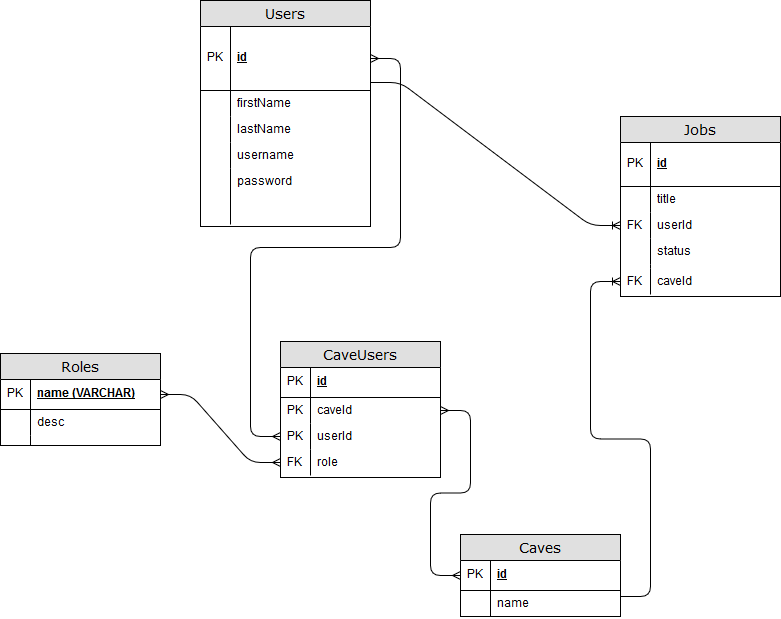

The diagram above was exported from draw.io. Its source (the exported page's mxGraphModel, read from the mxfile embedded in the PNG):
<mxGraphModel dx="1396" dy="794" grid="1" gridSize="10" guides="1" tooltips="1" connect="1" arrows="1" fold="1" page="1" pageScale="1" pageWidth="1100" pageHeight="850" background="#ffffff" math="0" shadow="0">
  <root>
    <mxCell id="0" />
    <mxCell id="1" parent="0" />
    <mxCell id="2e49270ec7c68f3f-8" value="Caves" style="swimlane;html=1;fontStyle=0;childLayout=stackLayout;horizontal=1;startSize=26;fillColor=#e0e0e0;horizontalStack=0;resizeParent=1;resizeLast=0;collapsible=1;marginBottom=0;swimlaneFillColor=#ffffff;align=center;rounded=0;shadow=0;comic=0;labelBackgroundColor=none;strokeColor=#000000;strokeWidth=1;fontFamily=Verdana;fontSize=14;fontColor=#000000;swimlaneLine=1;" parent="1" vertex="1">
      <mxGeometry x="540" y="558" width="160" height="82" as="geometry" />
    </mxCell>
    <mxCell id="2e49270ec7c68f3f-9" value="id" style="shape=partialRectangle;top=0;left=0;right=0;bottom=1;html=1;align=left;verticalAlign=middle;fillColor=none;spacingLeft=34;spacingRight=4;whiteSpace=wrap;overflow=hidden;rotatable=0;points=[[0,0.5],[1,0.5]];portConstraint=eastwest;dropTarget=0;fontStyle=5;" parent="2e49270ec7c68f3f-8" vertex="1">
      <mxGeometry y="26" width="160" height="30" as="geometry" />
    </mxCell>
    <mxCell id="2e49270ec7c68f3f-10" value="PK" style="shape=partialRectangle;top=0;left=0;bottom=0;html=1;fillColor=none;align=left;verticalAlign=middle;spacingLeft=4;spacingRight=4;whiteSpace=wrap;overflow=hidden;rotatable=0;points=[];portConstraint=eastwest;part=1;" parent="2e49270ec7c68f3f-9" vertex="1" connectable="0">
      <mxGeometry width="30" height="30" as="geometry" />
    </mxCell>
    <mxCell id="2e49270ec7c68f3f-15" value="name" style="shape=partialRectangle;top=0;left=0;right=0;bottom=0;html=1;align=left;verticalAlign=top;fillColor=none;spacingLeft=34;spacingRight=4;whiteSpace=wrap;overflow=hidden;rotatable=0;points=[[0,0.5],[1,0.5]];portConstraint=eastwest;dropTarget=0;" parent="2e49270ec7c68f3f-8" vertex="1">
      <mxGeometry y="56" width="160" height="26" as="geometry" />
    </mxCell>
    <mxCell id="2e49270ec7c68f3f-16" value="" style="shape=partialRectangle;top=0;left=0;bottom=0;html=1;fillColor=none;align=left;verticalAlign=top;spacingLeft=4;spacingRight=4;whiteSpace=wrap;overflow=hidden;rotatable=0;points=[];portConstraint=eastwest;part=1;" parent="2e49270ec7c68f3f-15" vertex="1" connectable="0">
      <mxGeometry width="30" height="26" as="geometry" />
    </mxCell>
    <mxCell id="2e49270ec7c68f3f-19" value="Users" style="swimlane;html=1;fontStyle=0;childLayout=stackLayout;horizontal=1;startSize=26;fillColor=#e0e0e0;horizontalStack=0;resizeParent=1;resizeLast=0;collapsible=1;marginBottom=0;swimlaneFillColor=#ffffff;align=center;rounded=0;shadow=0;comic=0;labelBackgroundColor=none;strokeColor=#000000;strokeWidth=1;fontFamily=Verdana;fontSize=14;fontColor=#000000;" parent="1" vertex="1">
      <mxGeometry x="280" y="24" width="170" height="226" as="geometry" />
    </mxCell>
    <mxCell id="2e49270ec7c68f3f-20" value="id" style="shape=partialRectangle;top=0;left=0;right=0;bottom=1;html=1;align=left;verticalAlign=middle;fillColor=none;spacingLeft=34;spacingRight=4;whiteSpace=wrap;overflow=hidden;rotatable=0;points=[[0,0.5],[1,0.5]];portConstraint=eastwest;dropTarget=0;fontStyle=5;" parent="2e49270ec7c68f3f-19" vertex="1">
      <mxGeometry y="26" width="170" height="64" as="geometry" />
    </mxCell>
    <mxCell id="2e49270ec7c68f3f-21" value="PK" style="shape=partialRectangle;top=0;left=0;bottom=0;html=1;fillColor=none;align=left;verticalAlign=middle;spacingLeft=4;spacingRight=4;whiteSpace=wrap;overflow=hidden;rotatable=0;points=[];portConstraint=eastwest;part=1;" parent="2e49270ec7c68f3f-20" vertex="1" connectable="0">
      <mxGeometry width="30" height="64" as="geometry" />
    </mxCell>
    <mxCell id="2e49270ec7c68f3f-22" value="firstName" style="shape=partialRectangle;top=0;left=0;right=0;bottom=0;html=1;align=left;verticalAlign=top;fillColor=none;spacingLeft=34;spacingRight=4;whiteSpace=wrap;overflow=hidden;rotatable=0;points=[[0,0.5],[1,0.5]];portConstraint=eastwest;dropTarget=0;" parent="2e49270ec7c68f3f-19" vertex="1">
      <mxGeometry y="90" width="170" height="26" as="geometry" />
    </mxCell>
    <mxCell id="2e49270ec7c68f3f-23" value="" style="shape=partialRectangle;top=0;left=0;bottom=0;html=1;fillColor=none;align=left;verticalAlign=top;spacingLeft=4;spacingRight=4;whiteSpace=wrap;overflow=hidden;rotatable=0;points=[];portConstraint=eastwest;part=1;" parent="2e49270ec7c68f3f-22" vertex="1" connectable="0">
      <mxGeometry width="30" height="26" as="geometry" />
    </mxCell>
    <mxCell id="2e49270ec7c68f3f-24" value="lastName" style="shape=partialRectangle;top=0;left=0;right=0;bottom=0;html=1;align=left;verticalAlign=top;fillColor=none;spacingLeft=34;spacingRight=4;whiteSpace=wrap;overflow=hidden;rotatable=0;points=[[0,0.5],[1,0.5]];portConstraint=eastwest;dropTarget=0;" parent="2e49270ec7c68f3f-19" vertex="1">
      <mxGeometry y="116" width="170" height="26" as="geometry" />
    </mxCell>
    <mxCell id="2e49270ec7c68f3f-25" value="" style="shape=partialRectangle;top=0;left=0;bottom=0;html=1;fillColor=none;align=left;verticalAlign=top;spacingLeft=4;spacingRight=4;whiteSpace=wrap;overflow=hidden;rotatable=0;points=[];portConstraint=eastwest;part=1;" parent="2e49270ec7c68f3f-24" vertex="1" connectable="0">
      <mxGeometry width="30" height="26" as="geometry" />
    </mxCell>
    <mxCell id="2e49270ec7c68f3f-26" value="username" style="shape=partialRectangle;top=0;left=0;right=0;bottom=0;html=1;align=left;verticalAlign=top;fillColor=none;spacingLeft=34;spacingRight=4;whiteSpace=wrap;overflow=hidden;rotatable=0;points=[[0,0.5],[1,0.5]];portConstraint=eastwest;dropTarget=0;" parent="2e49270ec7c68f3f-19" vertex="1">
      <mxGeometry y="142" width="170" height="26" as="geometry" />
    </mxCell>
    <mxCell id="2e49270ec7c68f3f-27" value="" style="shape=partialRectangle;top=0;left=0;bottom=0;html=1;fillColor=none;align=left;verticalAlign=top;spacingLeft=4;spacingRight=4;whiteSpace=wrap;overflow=hidden;rotatable=0;points=[];portConstraint=eastwest;part=1;" parent="2e49270ec7c68f3f-26" vertex="1" connectable="0">
      <mxGeometry width="30" height="26" as="geometry" />
    </mxCell>
    <mxCell id="2e49270ec7c68f3f-28" value="password" style="shape=partialRectangle;top=0;left=0;right=0;bottom=0;html=1;align=left;verticalAlign=top;fillColor=none;spacingLeft=34;spacingRight=4;whiteSpace=wrap;overflow=hidden;rotatable=0;points=[[0,0.5],[1,0.5]];portConstraint=eastwest;dropTarget=0;" parent="2e49270ec7c68f3f-19" vertex="1">
      <mxGeometry y="168" width="170" height="56" as="geometry" />
    </mxCell>
    <mxCell id="2e49270ec7c68f3f-29" value="" style="shape=partialRectangle;top=0;left=0;bottom=0;html=1;fillColor=none;align=left;verticalAlign=top;spacingLeft=4;spacingRight=4;whiteSpace=wrap;overflow=hidden;rotatable=0;points=[];portConstraint=eastwest;part=1;" parent="2e49270ec7c68f3f-28" vertex="1" connectable="0">
      <mxGeometry width="30" height="56" as="geometry" />
    </mxCell>
    <mxCell id="2e49270ec7c68f3f-30" value="Jobs" style="swimlane;html=1;fontStyle=0;childLayout=stackLayout;horizontal=1;startSize=26;fillColor=#e0e0e0;horizontalStack=0;resizeParent=1;resizeLast=0;collapsible=1;marginBottom=0;swimlaneFillColor=#ffffff;align=center;rounded=0;shadow=0;comic=0;labelBackgroundColor=none;strokeColor=#000000;strokeWidth=1;fontFamily=Verdana;fontSize=14;fontColor=#000000;" parent="1" vertex="1">
      <mxGeometry x="700" y="140" width="160" height="180" as="geometry" />
    </mxCell>
    <mxCell id="2e49270ec7c68f3f-31" value="id" style="shape=partialRectangle;top=0;left=0;right=0;bottom=1;html=1;align=left;verticalAlign=middle;fillColor=none;spacingLeft=34;spacingRight=4;whiteSpace=wrap;overflow=hidden;rotatable=0;points=[[0,0.5],[1,0.5]];portConstraint=eastwest;dropTarget=0;fontStyle=5;" parent="2e49270ec7c68f3f-30" vertex="1">
      <mxGeometry y="26" width="160" height="44" as="geometry" />
    </mxCell>
    <mxCell id="2e49270ec7c68f3f-32" value="PK" style="shape=partialRectangle;top=0;left=0;bottom=0;html=1;fillColor=none;align=left;verticalAlign=middle;spacingLeft=4;spacingRight=4;whiteSpace=wrap;overflow=hidden;rotatable=0;points=[];portConstraint=eastwest;part=1;" parent="2e49270ec7c68f3f-31" vertex="1" connectable="0">
      <mxGeometry width="30" height="44" as="geometry" />
    </mxCell>
    <mxCell id="2e49270ec7c68f3f-33" value="&lt;div&gt;title&lt;/div&gt;" style="shape=partialRectangle;top=0;left=0;right=0;bottom=0;html=1;align=left;verticalAlign=top;fillColor=none;spacingLeft=34;spacingRight=4;whiteSpace=wrap;overflow=hidden;rotatable=0;points=[[0,0.5],[1,0.5]];portConstraint=eastwest;dropTarget=0;" parent="2e49270ec7c68f3f-30" vertex="1">
      <mxGeometry y="70" width="160" height="26" as="geometry" />
    </mxCell>
    <mxCell id="2e49270ec7c68f3f-34" value="" style="shape=partialRectangle;top=0;left=0;bottom=0;html=1;fillColor=none;align=left;verticalAlign=top;spacingLeft=4;spacingRight=4;whiteSpace=wrap;overflow=hidden;rotatable=0;points=[];portConstraint=eastwest;part=1;" parent="2e49270ec7c68f3f-33" vertex="1" connectable="0">
      <mxGeometry width="30" height="26" as="geometry" />
    </mxCell>
    <mxCell id="KNWFBLpXxOdBgphbk_ZS-11" value="userId" style="shape=partialRectangle;top=0;left=0;right=0;bottom=0;html=1;align=left;verticalAlign=top;fillColor=none;spacingLeft=34;spacingRight=4;whiteSpace=wrap;overflow=hidden;rotatable=0;points=[[0,0.5],[1,0.5]];portConstraint=eastwest;dropTarget=0;" parent="2e49270ec7c68f3f-30" vertex="1">
      <mxGeometry y="96" width="160" height="26" as="geometry" />
    </mxCell>
    <mxCell id="KNWFBLpXxOdBgphbk_ZS-12" value="FK" style="shape=partialRectangle;top=0;left=0;bottom=0;html=1;fillColor=none;align=left;verticalAlign=top;spacingLeft=4;spacingRight=4;whiteSpace=wrap;overflow=hidden;rotatable=0;points=[];portConstraint=eastwest;part=1;" parent="KNWFBLpXxOdBgphbk_ZS-11" vertex="1" connectable="0">
      <mxGeometry width="30" height="26" as="geometry" />
    </mxCell>
    <mxCell id="KNWFBLpXxOdBgphbk_ZS-13" value="status" style="shape=partialRectangle;top=0;left=0;right=0;bottom=0;html=1;align=left;verticalAlign=top;fillColor=none;spacingLeft=34;spacingRight=4;whiteSpace=wrap;overflow=hidden;rotatable=0;points=[[0,0.5],[1,0.5]];portConstraint=eastwest;dropTarget=0;" parent="2e49270ec7c68f3f-30" vertex="1">
      <mxGeometry y="122" width="160" height="26" as="geometry" />
    </mxCell>
    <mxCell id="KNWFBLpXxOdBgphbk_ZS-14" value="" style="shape=partialRectangle;top=0;left=0;bottom=0;html=1;fillColor=none;align=left;verticalAlign=top;spacingLeft=4;spacingRight=4;whiteSpace=wrap;overflow=hidden;rotatable=0;points=[];portConstraint=eastwest;part=1;" parent="KNWFBLpXxOdBgphbk_ZS-13" vertex="1" connectable="0">
      <mxGeometry width="30" height="26" as="geometry" />
    </mxCell>
    <mxCell id="2e49270ec7c68f3f-39" value="" style="shape=partialRectangle;top=0;left=0;right=0;bottom=0;html=1;align=left;verticalAlign=top;fillColor=none;spacingLeft=34;spacingRight=4;whiteSpace=wrap;overflow=hidden;rotatable=0;points=[[0,0.5],[1,0.5]];portConstraint=eastwest;dropTarget=0;" parent="2e49270ec7c68f3f-30" vertex="1">
      <mxGeometry y="148" width="160" height="4" as="geometry" />
    </mxCell>
    <mxCell id="2e49270ec7c68f3f-40" value="" style="shape=partialRectangle;top=0;left=0;bottom=0;html=1;fillColor=none;align=left;verticalAlign=top;spacingLeft=4;spacingRight=4;whiteSpace=wrap;overflow=hidden;rotatable=0;points=[];portConstraint=eastwest;part=1;" parent="2e49270ec7c68f3f-39" vertex="1" connectable="0">
      <mxGeometry width="30" height="4" as="geometry" />
    </mxCell>
    <mxCell id="P8j5x148td60sjjtjfp_-19" value="caveId" style="shape=partialRectangle;top=0;left=0;right=0;bottom=0;html=1;align=left;verticalAlign=top;fillColor=none;spacingLeft=34;spacingRight=4;whiteSpace=wrap;overflow=hidden;rotatable=0;points=[[0,0.5],[1,0.5]];portConstraint=eastwest;dropTarget=0;" vertex="1" parent="2e49270ec7c68f3f-30">
      <mxGeometry y="152" width="160" height="26" as="geometry" />
    </mxCell>
    <mxCell id="P8j5x148td60sjjtjfp_-20" value="FK" style="shape=partialRectangle;top=0;left=0;bottom=0;html=1;fillColor=none;align=left;verticalAlign=top;spacingLeft=4;spacingRight=4;whiteSpace=wrap;overflow=hidden;rotatable=0;points=[];portConstraint=eastwest;part=1;" vertex="1" connectable="0" parent="P8j5x148td60sjjtjfp_-19">
      <mxGeometry width="30" height="26" as="geometry" />
    </mxCell>
    <mxCell id="2e49270ec7c68f3f-80" value="Roles" style="swimlane;html=1;fontStyle=0;childLayout=stackLayout;horizontal=1;startSize=26;fillColor=#e0e0e0;horizontalStack=0;resizeParent=1;resizeLast=0;collapsible=1;marginBottom=0;swimlaneFillColor=#ffffff;align=center;rounded=0;shadow=0;comic=0;labelBackgroundColor=none;strokeColor=#000000;strokeWidth=1;fontFamily=Verdana;fontSize=14;fontColor=#000000;" parent="1" vertex="1">
      <mxGeometry x="80" y="377" width="160" height="92" as="geometry" />
    </mxCell>
    <mxCell id="2e49270ec7c68f3f-81" value="name (VARCHAR)" style="shape=partialRectangle;top=0;left=0;right=0;bottom=1;html=1;align=left;verticalAlign=middle;fillColor=none;spacingLeft=34;spacingRight=4;whiteSpace=wrap;overflow=hidden;rotatable=0;points=[[0,0.5],[1,0.5]];portConstraint=eastwest;dropTarget=0;fontStyle=5;" parent="2e49270ec7c68f3f-80" vertex="1">
      <mxGeometry y="26" width="160" height="30" as="geometry" />
    </mxCell>
    <mxCell id="2e49270ec7c68f3f-82" value="PK" style="shape=partialRectangle;top=0;left=0;bottom=0;html=1;fillColor=none;align=left;verticalAlign=middle;spacingLeft=4;spacingRight=4;whiteSpace=wrap;overflow=hidden;rotatable=0;points=[];portConstraint=eastwest;part=1;" parent="2e49270ec7c68f3f-81" vertex="1" connectable="0">
      <mxGeometry width="30" height="30" as="geometry" />
    </mxCell>
    <mxCell id="2e49270ec7c68f3f-83" value="desc " style="shape=partialRectangle;top=0;left=0;right=0;bottom=0;html=1;align=left;verticalAlign=top;fillColor=none;spacingLeft=34;spacingRight=4;whiteSpace=wrap;overflow=hidden;rotatable=0;points=[[0,0.5],[1,0.5]];portConstraint=eastwest;dropTarget=0;" parent="2e49270ec7c68f3f-80" vertex="1">
      <mxGeometry y="56" width="160" height="26" as="geometry" />
    </mxCell>
    <mxCell id="2e49270ec7c68f3f-84" value="" style="shape=partialRectangle;top=0;left=0;bottom=0;html=1;fillColor=none;align=left;verticalAlign=top;spacingLeft=4;spacingRight=4;whiteSpace=wrap;overflow=hidden;rotatable=0;points=[];portConstraint=eastwest;part=1;" parent="2e49270ec7c68f3f-83" vertex="1" connectable="0">
      <mxGeometry width="30" height="26" as="geometry" />
    </mxCell>
    <mxCell id="2e49270ec7c68f3f-89" value="" style="shape=partialRectangle;top=0;left=0;right=0;bottom=0;html=1;align=left;verticalAlign=top;fillColor=none;spacingLeft=34;spacingRight=4;whiteSpace=wrap;overflow=hidden;rotatable=0;points=[[0,0.5],[1,0.5]];portConstraint=eastwest;dropTarget=0;" parent="2e49270ec7c68f3f-80" vertex="1">
      <mxGeometry y="82" width="160" height="10" as="geometry" />
    </mxCell>
    <mxCell id="2e49270ec7c68f3f-90" value="" style="shape=partialRectangle;top=0;left=0;bottom=0;html=1;fillColor=none;align=left;verticalAlign=top;spacingLeft=4;spacingRight=4;whiteSpace=wrap;overflow=hidden;rotatable=0;points=[];portConstraint=eastwest;part=1;" parent="2e49270ec7c68f3f-89" vertex="1" connectable="0">
      <mxGeometry width="30" height="10" as="geometry" />
    </mxCell>
    <mxCell id="P8j5x148td60sjjtjfp_-1" value="CaveUsers" style="swimlane;html=1;fontStyle=0;childLayout=stackLayout;horizontal=1;startSize=26;fillColor=#e0e0e0;horizontalStack=0;resizeParent=1;resizeLast=0;collapsible=1;marginBottom=0;swimlaneFillColor=#ffffff;align=center;rounded=0;shadow=0;comic=0;labelBackgroundColor=none;strokeColor=#000000;strokeWidth=1;fontFamily=Verdana;fontSize=14;fontColor=#000000;swimlaneLine=1;" vertex="1" parent="1">
      <mxGeometry x="360" y="365" width="160" height="136" as="geometry" />
    </mxCell>
    <mxCell id="P8j5x148td60sjjtjfp_-2" value="id" style="shape=partialRectangle;top=0;left=0;right=0;bottom=1;html=1;align=left;verticalAlign=middle;fillColor=none;spacingLeft=34;spacingRight=4;whiteSpace=wrap;overflow=hidden;rotatable=0;points=[[0,0.5],[1,0.5]];portConstraint=eastwest;dropTarget=0;fontStyle=5;" vertex="1" parent="P8j5x148td60sjjtjfp_-1">
      <mxGeometry y="26" width="160" height="30" as="geometry" />
    </mxCell>
    <mxCell id="P8j5x148td60sjjtjfp_-3" value="PK" style="shape=partialRectangle;top=0;left=0;bottom=0;html=1;fillColor=none;align=left;verticalAlign=middle;spacingLeft=4;spacingRight=4;whiteSpace=wrap;overflow=hidden;rotatable=0;points=[];portConstraint=eastwest;part=1;" vertex="1" connectable="0" parent="P8j5x148td60sjjtjfp_-2">
      <mxGeometry width="30" height="30" as="geometry" />
    </mxCell>
    <mxCell id="P8j5x148td60sjjtjfp_-4" value="caveId" style="shape=partialRectangle;top=0;left=0;right=0;bottom=0;html=1;align=left;verticalAlign=top;fillColor=none;spacingLeft=34;spacingRight=4;whiteSpace=wrap;overflow=hidden;rotatable=0;points=[[0,0.5],[1,0.5]];portConstraint=eastwest;dropTarget=0;" vertex="1" parent="P8j5x148td60sjjtjfp_-1">
      <mxGeometry y="56" width="160" height="26" as="geometry" />
    </mxCell>
    <mxCell id="P8j5x148td60sjjtjfp_-5" value="PK" style="shape=partialRectangle;top=0;left=0;bottom=0;html=1;fillColor=none;align=left;verticalAlign=top;spacingLeft=4;spacingRight=4;whiteSpace=wrap;overflow=hidden;rotatable=0;points=[];portConstraint=eastwest;part=1;" vertex="1" connectable="0" parent="P8j5x148td60sjjtjfp_-4">
      <mxGeometry width="30" height="26" as="geometry" />
    </mxCell>
    <mxCell id="P8j5x148td60sjjtjfp_-6" value="userId" style="shape=partialRectangle;top=0;left=0;right=0;bottom=0;html=1;align=left;verticalAlign=top;fillColor=none;spacingLeft=34;spacingRight=4;whiteSpace=wrap;overflow=hidden;rotatable=0;points=[[0,0.5],[1,0.5]];portConstraint=eastwest;dropTarget=0;" vertex="1" parent="P8j5x148td60sjjtjfp_-1">
      <mxGeometry y="82" width="160" height="26" as="geometry" />
    </mxCell>
    <mxCell id="P8j5x148td60sjjtjfp_-7" value="PK" style="shape=partialRectangle;top=0;left=0;bottom=0;html=1;fillColor=none;align=left;verticalAlign=top;spacingLeft=4;spacingRight=4;whiteSpace=wrap;overflow=hidden;rotatable=0;points=[];portConstraint=eastwest;part=1;" vertex="1" connectable="0" parent="P8j5x148td60sjjtjfp_-6">
      <mxGeometry width="30" height="26" as="geometry" />
    </mxCell>
    <mxCell id="P8j5x148td60sjjtjfp_-8" value="role" style="shape=partialRectangle;top=0;left=0;right=0;bottom=0;html=1;align=left;verticalAlign=top;fillColor=none;spacingLeft=34;spacingRight=4;whiteSpace=wrap;overflow=hidden;rotatable=0;points=[[0,0.5],[1,0.5]];portConstraint=eastwest;dropTarget=0;" vertex="1" parent="P8j5x148td60sjjtjfp_-1">
      <mxGeometry y="108" width="160" height="26" as="geometry" />
    </mxCell>
    <mxCell id="P8j5x148td60sjjtjfp_-9" value="FK" style="shape=partialRectangle;top=0;left=0;bottom=0;html=1;fillColor=none;align=left;verticalAlign=top;spacingLeft=4;spacingRight=4;whiteSpace=wrap;overflow=hidden;rotatable=0;points=[];portConstraint=eastwest;part=1;" vertex="1" connectable="0" parent="P8j5x148td60sjjtjfp_-8">
      <mxGeometry width="30" height="26" as="geometry" />
    </mxCell>
    <mxCell id="P8j5x148td60sjjtjfp_-23" value="" style="edgeStyle=entityRelationEdgeStyle;fontSize=12;html=1;endArrow=ERmany;startArrow=ERmany;entryX=0;entryY=0.5;entryDx=0;entryDy=0;exitX=1;exitY=0.5;exitDx=0;exitDy=0;" edge="1" parent="1" source="2e49270ec7c68f3f-81" target="P8j5x148td60sjjtjfp_-8">
      <mxGeometry width="100" height="100" relative="1" as="geometry">
        <mxPoint x="120" y="650" as="sourcePoint" />
        <mxPoint x="270" y="620" as="targetPoint" />
      </mxGeometry>
    </mxCell>
    <mxCell id="P8j5x148td60sjjtjfp_-24" value="" style="edgeStyle=entityRelationEdgeStyle;fontSize=12;html=1;endArrow=ERmany;startArrow=ERmany;entryX=0;entryY=0.5;entryDx=0;entryDy=0;exitX=1;exitY=0.5;exitDx=0;exitDy=0;" edge="1" parent="1" source="2e49270ec7c68f3f-20" target="P8j5x148td60sjjtjfp_-6">
      <mxGeometry width="100" height="100" relative="1" as="geometry">
        <mxPoint x="180" y="730" as="sourcePoint" />
        <mxPoint x="280" y="630" as="targetPoint" />
      </mxGeometry>
    </mxCell>
    <mxCell id="P8j5x148td60sjjtjfp_-25" value="" style="edgeStyle=entityRelationEdgeStyle;fontSize=12;html=1;endArrow=ERmany;startArrow=ERmany;entryX=0;entryY=0.5;entryDx=0;entryDy=0;exitX=1;exitY=0.5;exitDx=0;exitDy=0;" edge="1" parent="1" source="P8j5x148td60sjjtjfp_-4" target="2e49270ec7c68f3f-9">
      <mxGeometry width="100" height="100" relative="1" as="geometry">
        <mxPoint x="190" y="740" as="sourcePoint" />
        <mxPoint x="290" y="640" as="targetPoint" />
      </mxGeometry>
    </mxCell>
    <mxCell id="P8j5x148td60sjjtjfp_-26" value="" style="edgeStyle=entityRelationEdgeStyle;fontSize=12;html=1;endArrow=ERoneToMany;exitX=1;exitY=0.75;exitDx=0;exitDy=0;entryX=0;entryY=0.5;entryDx=0;entryDy=0;" edge="1" parent="1" source="2e49270ec7c68f3f-8" target="P8j5x148td60sjjtjfp_-19">
      <mxGeometry width="100" height="100" relative="1" as="geometry">
        <mxPoint x="220" y="730" as="sourcePoint" />
        <mxPoint x="320" y="630" as="targetPoint" />
      </mxGeometry>
    </mxCell>
    <mxCell id="P8j5x148td60sjjtjfp_-27" value="" style="edgeStyle=entityRelationEdgeStyle;fontSize=12;html=1;endArrow=ERoneToMany;entryX=0;entryY=0.5;entryDx=0;entryDy=0;exitX=1;exitY=0.875;exitDx=0;exitDy=0;exitPerimeter=0;" edge="1" parent="1" source="2e49270ec7c68f3f-20" target="KNWFBLpXxOdBgphbk_ZS-11">
      <mxGeometry width="100" height="100" relative="1" as="geometry">
        <mxPoint x="710" y="630" as="sourcePoint" />
        <mxPoint x="710" y="315" as="targetPoint" />
      </mxGeometry>
    </mxCell>
  </root>
</mxGraphModel>